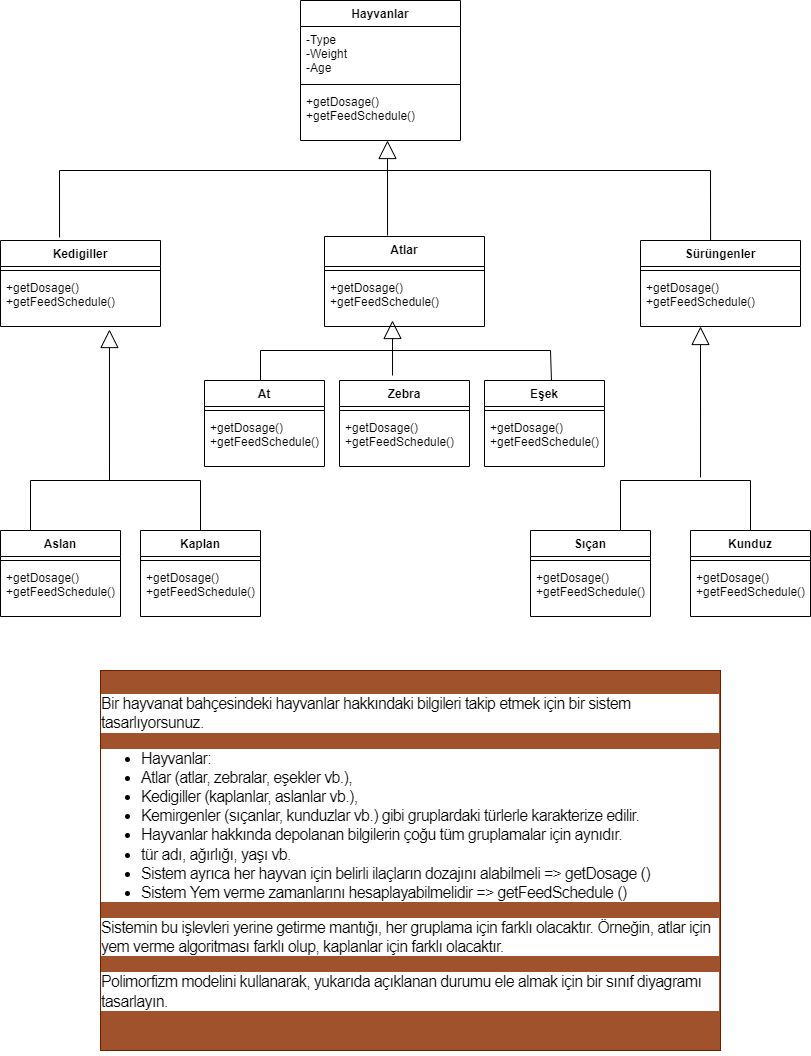

The diagram above was exported from draw.io. Its source (the exported page's mxGraphModel, read from the mxfile embedded in the PNG):
<mxGraphModel dx="868" dy="482" grid="1" gridSize="10" guides="1" tooltips="1" connect="1" arrows="1" fold="1" page="1" pageScale="1" pageWidth="827" pageHeight="1169" math="0" shadow="0">
  <root>
    <mxCell id="0" />
    <mxCell id="1" parent="0" />
    <mxCell id="7Meux66iGeDUgbIsjtMo-1" value="Hayvanlar" style="swimlane;fontStyle=1;align=center;verticalAlign=top;childLayout=stackLayout;horizontal=1;startSize=26;horizontalStack=0;resizeParent=1;resizeParentMax=0;resizeLast=0;collapsible=1;marginBottom=0;" vertex="1" parent="1">
      <mxGeometry x="310" y="40" width="160" height="140" as="geometry" />
    </mxCell>
    <mxCell id="7Meux66iGeDUgbIsjtMo-2" value="-Type&#10;-Weight&#10;-Age" style="text;strokeColor=none;fillColor=none;align=left;verticalAlign=top;spacingLeft=4;spacingRight=4;overflow=hidden;rotatable=0;points=[[0,0.5],[1,0.5]];portConstraint=eastwest;" vertex="1" parent="7Meux66iGeDUgbIsjtMo-1">
      <mxGeometry y="26" width="160" height="54" as="geometry" />
    </mxCell>
    <mxCell id="7Meux66iGeDUgbIsjtMo-3" value="" style="line;strokeWidth=1;fillColor=none;align=left;verticalAlign=middle;spacingTop=-1;spacingLeft=3;spacingRight=3;rotatable=0;labelPosition=right;points=[];portConstraint=eastwest;" vertex="1" parent="7Meux66iGeDUgbIsjtMo-1">
      <mxGeometry y="80" width="160" height="8" as="geometry" />
    </mxCell>
    <mxCell id="7Meux66iGeDUgbIsjtMo-4" value="+getDosage()&#10;+getFeedSchedule()" style="text;strokeColor=none;fillColor=none;align=left;verticalAlign=top;spacingLeft=4;spacingRight=4;overflow=hidden;rotatable=0;points=[[0,0.5],[1,0.5]];portConstraint=eastwest;" vertex="1" parent="7Meux66iGeDUgbIsjtMo-1">
      <mxGeometry y="88" width="160" height="52" as="geometry" />
    </mxCell>
    <mxCell id="7Meux66iGeDUgbIsjtMo-5" value="Kedigiller" style="swimlane;fontStyle=1;align=center;verticalAlign=top;childLayout=stackLayout;horizontal=1;startSize=26;horizontalStack=0;resizeParent=1;resizeParentMax=0;resizeLast=0;collapsible=1;marginBottom=0;" vertex="1" parent="1">
      <mxGeometry x="10" y="280" width="160" height="86" as="geometry" />
    </mxCell>
    <mxCell id="7Meux66iGeDUgbIsjtMo-7" value="" style="line;strokeWidth=1;fillColor=none;align=left;verticalAlign=middle;spacingTop=-1;spacingLeft=3;spacingRight=3;rotatable=0;labelPosition=right;points=[];portConstraint=eastwest;" vertex="1" parent="7Meux66iGeDUgbIsjtMo-5">
      <mxGeometry y="26" width="160" height="8" as="geometry" />
    </mxCell>
    <mxCell id="7Meux66iGeDUgbIsjtMo-8" value="+getDosage()&#10;+getFeedSchedule()" style="text;strokeColor=none;fillColor=none;align=left;verticalAlign=top;spacingLeft=4;spacingRight=4;overflow=hidden;rotatable=0;points=[[0,0.5],[1,0.5]];portConstraint=eastwest;" vertex="1" parent="7Meux66iGeDUgbIsjtMo-5">
      <mxGeometry y="34" width="160" height="52" as="geometry" />
    </mxCell>
    <mxCell id="7Meux66iGeDUgbIsjtMo-9" value="Atlar" style="swimlane;fontStyle=1;align=center;verticalAlign=top;childLayout=stackLayout;horizontal=1;startSize=30;horizontalStack=0;resizeParent=1;resizeParentMax=0;resizeLast=0;collapsible=1;marginBottom=0;" vertex="1" parent="1">
      <mxGeometry x="334" y="276" width="160" height="90" as="geometry" />
    </mxCell>
    <mxCell id="7Meux66iGeDUgbIsjtMo-10" value="" style="line;strokeWidth=1;fillColor=none;align=left;verticalAlign=middle;spacingTop=-1;spacingLeft=3;spacingRight=3;rotatable=0;labelPosition=right;points=[];portConstraint=eastwest;" vertex="1" parent="7Meux66iGeDUgbIsjtMo-9">
      <mxGeometry y="30" width="160" height="8" as="geometry" />
    </mxCell>
    <mxCell id="7Meux66iGeDUgbIsjtMo-11" value="+getDosage()&#10;+getFeedSchedule()" style="text;strokeColor=none;fillColor=none;align=left;verticalAlign=top;spacingLeft=4;spacingRight=4;overflow=hidden;rotatable=0;points=[[0,0.5],[1,0.5]];portConstraint=eastwest;" vertex="1" parent="7Meux66iGeDUgbIsjtMo-9">
      <mxGeometry y="38" width="160" height="52" as="geometry" />
    </mxCell>
    <mxCell id="7Meux66iGeDUgbIsjtMo-12" value="Sürüngenler" style="swimlane;fontStyle=1;align=center;verticalAlign=top;childLayout=stackLayout;horizontal=1;startSize=26;horizontalStack=0;resizeParent=1;resizeParentMax=0;resizeLast=0;collapsible=1;marginBottom=0;" vertex="1" parent="1">
      <mxGeometry x="650" y="280" width="160" height="86" as="geometry" />
    </mxCell>
    <mxCell id="7Meux66iGeDUgbIsjtMo-13" value="" style="line;strokeWidth=1;fillColor=none;align=left;verticalAlign=middle;spacingTop=-1;spacingLeft=3;spacingRight=3;rotatable=0;labelPosition=right;points=[];portConstraint=eastwest;" vertex="1" parent="7Meux66iGeDUgbIsjtMo-12">
      <mxGeometry y="26" width="160" height="8" as="geometry" />
    </mxCell>
    <mxCell id="7Meux66iGeDUgbIsjtMo-14" value="+getDosage()&#10;+getFeedSchedule()" style="text;strokeColor=none;fillColor=none;align=left;verticalAlign=top;spacingLeft=4;spacingRight=4;overflow=hidden;rotatable=0;points=[[0,0.5],[1,0.5]];portConstraint=eastwest;" vertex="1" parent="7Meux66iGeDUgbIsjtMo-12">
      <mxGeometry y="34" width="160" height="52" as="geometry" />
    </mxCell>
    <mxCell id="7Meux66iGeDUgbIsjtMo-15" value="Aslan" style="swimlane;fontStyle=1;align=center;verticalAlign=top;childLayout=stackLayout;horizontal=1;startSize=26;horizontalStack=0;resizeParent=1;resizeParentMax=0;resizeLast=0;collapsible=1;marginBottom=0;fontSize=12;" vertex="1" parent="1">
      <mxGeometry x="10" y="570" width="120" height="86" as="geometry" />
    </mxCell>
    <mxCell id="7Meux66iGeDUgbIsjtMo-16" value="" style="line;strokeWidth=1;fillColor=none;align=left;verticalAlign=middle;spacingTop=-1;spacingLeft=3;spacingRight=3;rotatable=0;labelPosition=right;points=[];portConstraint=eastwest;" vertex="1" parent="7Meux66iGeDUgbIsjtMo-15">
      <mxGeometry y="26" width="120" height="8" as="geometry" />
    </mxCell>
    <mxCell id="7Meux66iGeDUgbIsjtMo-17" value="+getDosage()&#10;+getFeedSchedule()" style="text;strokeColor=none;fillColor=none;align=left;verticalAlign=top;spacingLeft=4;spacingRight=4;overflow=hidden;rotatable=0;points=[[0,0.5],[1,0.5]];portConstraint=eastwest;" vertex="1" parent="7Meux66iGeDUgbIsjtMo-15">
      <mxGeometry y="34" width="120" height="52" as="geometry" />
    </mxCell>
    <mxCell id="7Meux66iGeDUgbIsjtMo-18" value="At" style="swimlane;fontStyle=1;align=center;verticalAlign=top;childLayout=stackLayout;horizontal=1;startSize=26;horizontalStack=0;resizeParent=1;resizeParentMax=0;resizeLast=0;collapsible=1;marginBottom=0;" vertex="1" parent="1">
      <mxGeometry x="214" y="420" width="120" height="86" as="geometry" />
    </mxCell>
    <mxCell id="7Meux66iGeDUgbIsjtMo-19" value="" style="line;strokeWidth=1;fillColor=none;align=left;verticalAlign=middle;spacingTop=-1;spacingLeft=3;spacingRight=3;rotatable=0;labelPosition=right;points=[];portConstraint=eastwest;" vertex="1" parent="7Meux66iGeDUgbIsjtMo-18">
      <mxGeometry y="26" width="120" height="8" as="geometry" />
    </mxCell>
    <mxCell id="7Meux66iGeDUgbIsjtMo-20" value="+getDosage()&#10;+getFeedSchedule()" style="text;strokeColor=none;fillColor=none;align=left;verticalAlign=top;spacingLeft=4;spacingRight=4;overflow=hidden;rotatable=0;points=[[0,0.5],[1,0.5]];portConstraint=eastwest;" vertex="1" parent="7Meux66iGeDUgbIsjtMo-18">
      <mxGeometry y="34" width="120" height="52" as="geometry" />
    </mxCell>
    <mxCell id="7Meux66iGeDUgbIsjtMo-21" value="Zebra" style="swimlane;fontStyle=1;align=center;verticalAlign=top;childLayout=stackLayout;horizontal=1;startSize=26;horizontalStack=0;resizeParent=1;resizeParentMax=0;resizeLast=0;collapsible=1;marginBottom=0;" vertex="1" parent="1">
      <mxGeometry x="349" y="420" width="130" height="86" as="geometry" />
    </mxCell>
    <mxCell id="7Meux66iGeDUgbIsjtMo-22" value="" style="line;strokeWidth=1;fillColor=none;align=left;verticalAlign=middle;spacingTop=-1;spacingLeft=3;spacingRight=3;rotatable=0;labelPosition=right;points=[];portConstraint=eastwest;" vertex="1" parent="7Meux66iGeDUgbIsjtMo-21">
      <mxGeometry y="26" width="130" height="8" as="geometry" />
    </mxCell>
    <mxCell id="7Meux66iGeDUgbIsjtMo-23" value="+getDosage()&#10;+getFeedSchedule()" style="text;strokeColor=none;fillColor=none;align=left;verticalAlign=top;spacingLeft=4;spacingRight=4;overflow=hidden;rotatable=0;points=[[0,0.5],[1,0.5]];portConstraint=eastwest;" vertex="1" parent="7Meux66iGeDUgbIsjtMo-21">
      <mxGeometry y="34" width="130" height="52" as="geometry" />
    </mxCell>
    <mxCell id="7Meux66iGeDUgbIsjtMo-24" value="Eşek" style="swimlane;fontStyle=1;align=center;verticalAlign=top;childLayout=stackLayout;horizontal=1;startSize=26;horizontalStack=0;resizeParent=1;resizeParentMax=0;resizeLast=0;collapsible=1;marginBottom=0;" vertex="1" parent="1">
      <mxGeometry x="494" y="420" width="120" height="86" as="geometry" />
    </mxCell>
    <mxCell id="7Meux66iGeDUgbIsjtMo-25" value="" style="line;strokeWidth=1;fillColor=none;align=left;verticalAlign=middle;spacingTop=-1;spacingLeft=3;spacingRight=3;rotatable=0;labelPosition=right;points=[];portConstraint=eastwest;" vertex="1" parent="7Meux66iGeDUgbIsjtMo-24">
      <mxGeometry y="26" width="120" height="8" as="geometry" />
    </mxCell>
    <mxCell id="7Meux66iGeDUgbIsjtMo-26" value="+getDosage()&#10;+getFeedSchedule()" style="text;strokeColor=none;fillColor=none;align=left;verticalAlign=top;spacingLeft=4;spacingRight=4;overflow=hidden;rotatable=0;points=[[0,0.5],[1,0.5]];portConstraint=eastwest;" vertex="1" parent="7Meux66iGeDUgbIsjtMo-24">
      <mxGeometry y="34" width="120" height="52" as="geometry" />
    </mxCell>
    <mxCell id="7Meux66iGeDUgbIsjtMo-27" value="" style="endArrow=none;html=1;rounded=0;entryX=0.438;entryY=0;entryDx=0;entryDy=0;entryPerimeter=0;exitX=0.369;exitY=-0.035;exitDx=0;exitDy=0;exitPerimeter=0;" edge="1" parent="1" source="7Meux66iGeDUgbIsjtMo-5" target="7Meux66iGeDUgbIsjtMo-12">
      <mxGeometry width="50" height="50" relative="1" as="geometry">
        <mxPoint x="100" y="270" as="sourcePoint" />
        <mxPoint x="670" y="270" as="targetPoint" />
        <Array as="points">
          <mxPoint x="69" y="210" />
          <mxPoint x="720" y="210" />
        </Array>
      </mxGeometry>
    </mxCell>
    <mxCell id="7Meux66iGeDUgbIsjtMo-31" value="" style="endArrow=block;endSize=16;endFill=0;html=1;rounded=0;exitX=0.394;exitY=-0.011;exitDx=0;exitDy=0;exitPerimeter=0;" edge="1" parent="1" source="7Meux66iGeDUgbIsjtMo-9">
      <mxGeometry width="160" relative="1" as="geometry">
        <mxPoint x="374" y="270" as="sourcePoint" />
        <mxPoint x="397" y="180" as="targetPoint" />
      </mxGeometry>
    </mxCell>
    <mxCell id="7Meux66iGeDUgbIsjtMo-32" value="" style="endArrow=none;html=1;rounded=0;entryX=0.558;entryY=0;entryDx=0;entryDy=0;entryPerimeter=0;" edge="1" parent="1" target="7Meux66iGeDUgbIsjtMo-24">
      <mxGeometry width="50" height="50" relative="1" as="geometry">
        <mxPoint x="270" y="420" as="sourcePoint" />
        <mxPoint x="560" y="410" as="targetPoint" />
        <Array as="points">
          <mxPoint x="270" y="390" />
          <mxPoint x="560" y="390" />
        </Array>
      </mxGeometry>
    </mxCell>
    <mxCell id="7Meux66iGeDUgbIsjtMo-34" value="" style="endArrow=block;endSize=16;endFill=0;html=1;rounded=0;exitX=0.408;exitY=-0.058;exitDx=0;exitDy=0;exitPerimeter=0;" edge="1" parent="1" source="7Meux66iGeDUgbIsjtMo-21">
      <mxGeometry width="160" relative="1" as="geometry">
        <mxPoint x="390" y="410" as="sourcePoint" />
        <mxPoint x="402" y="360" as="targetPoint" />
      </mxGeometry>
    </mxCell>
    <mxCell id="7Meux66iGeDUgbIsjtMo-35" value="Kaplan" style="swimlane;fontStyle=1;align=center;verticalAlign=top;childLayout=stackLayout;horizontal=1;startSize=26;horizontalStack=0;resizeParent=1;resizeParentMax=0;resizeLast=0;collapsible=1;marginBottom=0;" vertex="1" parent="1">
      <mxGeometry x="150" y="570" width="120" height="86" as="geometry" />
    </mxCell>
    <mxCell id="7Meux66iGeDUgbIsjtMo-36" value="" style="line;strokeWidth=1;fillColor=none;align=left;verticalAlign=middle;spacingTop=-1;spacingLeft=3;spacingRight=3;rotatable=0;labelPosition=right;points=[];portConstraint=eastwest;" vertex="1" parent="7Meux66iGeDUgbIsjtMo-35">
      <mxGeometry y="26" width="120" height="8" as="geometry" />
    </mxCell>
    <mxCell id="7Meux66iGeDUgbIsjtMo-37" value="+getDosage()&#10;+getFeedSchedule()" style="text;strokeColor=none;fillColor=none;align=left;verticalAlign=top;spacingLeft=4;spacingRight=4;overflow=hidden;rotatable=0;points=[[0,0.5],[1,0.5]];portConstraint=eastwest;" vertex="1" parent="7Meux66iGeDUgbIsjtMo-35">
      <mxGeometry y="34" width="120" height="52" as="geometry" />
    </mxCell>
    <mxCell id="7Meux66iGeDUgbIsjtMo-38" value="" style="endArrow=none;html=1;rounded=0;entryX=0.5;entryY=0;entryDx=0;entryDy=0;exitX=0.25;exitY=0;exitDx=0;exitDy=0;" edge="1" parent="1" source="7Meux66iGeDUgbIsjtMo-15" target="7Meux66iGeDUgbIsjtMo-35">
      <mxGeometry width="50" height="50" relative="1" as="geometry">
        <mxPoint x="34" y="570" as="sourcePoint" />
        <mxPoint x="190" y="560" as="targetPoint" />
        <Array as="points">
          <mxPoint x="40" y="520" />
          <mxPoint x="210" y="520" />
        </Array>
      </mxGeometry>
    </mxCell>
    <mxCell id="7Meux66iGeDUgbIsjtMo-40" value="" style="endArrow=block;endSize=16;endFill=0;html=1;rounded=0;entryX=0.681;entryY=1.058;entryDx=0;entryDy=0;entryPerimeter=0;" edge="1" parent="1" target="7Meux66iGeDUgbIsjtMo-8">
      <mxGeometry width="160" relative="1" as="geometry">
        <mxPoint x="119" y="520" as="sourcePoint" />
        <mxPoint x="120" y="370" as="targetPoint" />
      </mxGeometry>
    </mxCell>
    <mxCell id="7Meux66iGeDUgbIsjtMo-45" value="Sıçan" style="swimlane;fontStyle=1;align=center;verticalAlign=top;childLayout=stackLayout;horizontal=1;startSize=26;horizontalStack=0;resizeParent=1;resizeParentMax=0;resizeLast=0;collapsible=1;marginBottom=0;" vertex="1" parent="1">
      <mxGeometry x="540" y="570" width="120" height="86" as="geometry" />
    </mxCell>
    <mxCell id="7Meux66iGeDUgbIsjtMo-46" value="" style="line;strokeWidth=1;fillColor=none;align=left;verticalAlign=middle;spacingTop=-1;spacingLeft=3;spacingRight=3;rotatable=0;labelPosition=right;points=[];portConstraint=eastwest;" vertex="1" parent="7Meux66iGeDUgbIsjtMo-45">
      <mxGeometry y="26" width="120" height="8" as="geometry" />
    </mxCell>
    <mxCell id="7Meux66iGeDUgbIsjtMo-47" value="+getDosage()&#10;+getFeedSchedule()" style="text;strokeColor=none;fillColor=none;align=left;verticalAlign=top;spacingLeft=4;spacingRight=4;overflow=hidden;rotatable=0;points=[[0,0.5],[1,0.5]];portConstraint=eastwest;" vertex="1" parent="7Meux66iGeDUgbIsjtMo-45">
      <mxGeometry y="34" width="120" height="52" as="geometry" />
    </mxCell>
    <mxCell id="7Meux66iGeDUgbIsjtMo-48" value="Kunduz" style="swimlane;fontStyle=1;align=center;verticalAlign=top;childLayout=stackLayout;horizontal=1;startSize=26;horizontalStack=0;resizeParent=1;resizeParentMax=0;resizeLast=0;collapsible=1;marginBottom=0;" vertex="1" parent="1">
      <mxGeometry x="700" y="570" width="120" height="86" as="geometry" />
    </mxCell>
    <mxCell id="7Meux66iGeDUgbIsjtMo-49" value="" style="line;strokeWidth=1;fillColor=none;align=left;verticalAlign=middle;spacingTop=-1;spacingLeft=3;spacingRight=3;rotatable=0;labelPosition=right;points=[];portConstraint=eastwest;" vertex="1" parent="7Meux66iGeDUgbIsjtMo-48">
      <mxGeometry y="26" width="120" height="8" as="geometry" />
    </mxCell>
    <mxCell id="7Meux66iGeDUgbIsjtMo-50" value="+getDosage()&#10;+getFeedSchedule()" style="text;strokeColor=none;fillColor=none;align=left;verticalAlign=top;spacingLeft=4;spacingRight=4;overflow=hidden;rotatable=0;points=[[0,0.5],[1,0.5]];portConstraint=eastwest;" vertex="1" parent="7Meux66iGeDUgbIsjtMo-48">
      <mxGeometry y="34" width="120" height="52" as="geometry" />
    </mxCell>
    <mxCell id="7Meux66iGeDUgbIsjtMo-51" value="" style="endArrow=none;html=1;rounded=0;entryX=0.5;entryY=0;entryDx=0;entryDy=0;exitX=0.25;exitY=0;exitDx=0;exitDy=0;" edge="1" parent="1" target="7Meux66iGeDUgbIsjtMo-48">
      <mxGeometry width="50" height="50" relative="1" as="geometry">
        <mxPoint x="630" y="570" as="sourcePoint" />
        <mxPoint x="800" y="570" as="targetPoint" />
        <Array as="points">
          <mxPoint x="630" y="520" />
          <mxPoint x="760" y="520" />
        </Array>
      </mxGeometry>
    </mxCell>
    <mxCell id="7Meux66iGeDUgbIsjtMo-52" value="" style="endArrow=block;endSize=16;endFill=0;html=1;rounded=0;entryX=0.681;entryY=1.058;entryDx=0;entryDy=0;entryPerimeter=0;" edge="1" parent="1">
      <mxGeometry width="160" relative="1" as="geometry">
        <mxPoint x="710.04" y="516.98" as="sourcePoint" />
        <mxPoint x="710" y="365.996" as="targetPoint" />
      </mxGeometry>
    </mxCell>
    <mxCell id="7Meux66iGeDUgbIsjtMo-54" value="&#10;&#10;&lt;p style=&quot;box-sizing: border-box; margin-top: 0px; margin-bottom: 1rem; color: rgb(0, 0, 0); font-family: nunito, sans-serif; font-size: 16px; font-style: normal; font-weight: 400; letter-spacing: -0.64px; text-align: left; text-indent: 0px; text-transform: none; word-spacing: 0px; background-color: rgb(255, 255, 255);&quot;&gt;Bir hayvanat bahçesindeki hayvanlar hakkındaki bilgileri takip etmek için bir sistem tasarlıyorsunuz.&lt;/p&gt;&lt;ul style=&quot;box-sizing: border-box; margin-top: 0px; margin-bottom: 1rem; color: rgb(0, 0, 0); font-family: nunito, sans-serif; font-size: 16px; font-style: normal; font-weight: 400; letter-spacing: -0.64px; text-align: left; text-indent: 0px; text-transform: none; word-spacing: 0px; background-color: rgb(255, 255, 255);&quot;&gt;&lt;li style=&quot;box-sizing: border-box&quot;&gt;Hayvanlar:&lt;/li&gt;&lt;li class=&quot;ql-indent-1&quot; style=&quot;box-sizing: border-box&quot;&gt;Atlar (atlar, zebralar, eşekler vb.),&lt;/li&gt;&lt;li class=&quot;ql-indent-1&quot; style=&quot;box-sizing: border-box&quot;&gt;Kedigiller (kaplanlar, aslanlar vb.),&lt;/li&gt;&lt;li class=&quot;ql-indent-1&quot; style=&quot;box-sizing: border-box&quot;&gt;Kemirgenler (sıçanlar, kunduzlar vb.) gibi gruplardaki türlerle karakterize edilir.&lt;/li&gt;&lt;li style=&quot;box-sizing: border-box&quot;&gt;Hayvanlar hakkında depolanan bilgilerin çoğu tüm gruplamalar için aynıdır.&lt;/li&gt;&lt;li class=&quot;ql-indent-1&quot; style=&quot;box-sizing: border-box&quot;&gt;tür adı, ağırlığı, yaşı vb.&lt;/li&gt;&lt;li style=&quot;box-sizing: border-box&quot;&gt;Sistem ayrıca her hayvan için belirli ilaçların dozajını alabilmeli =&amp;gt; getDosage ()&lt;/li&gt;&lt;li style=&quot;box-sizing: border-box&quot;&gt;Sistem Yem verme zamanlarını hesaplayabilmelidir =&amp;gt; getFeedSchedule ()&lt;/li&gt;&lt;/ul&gt;&lt;p style=&quot;box-sizing: border-box; margin-top: 0px; margin-bottom: 1rem; color: rgb(0, 0, 0); font-family: nunito, sans-serif; font-size: 16px; font-style: normal; font-weight: 400; letter-spacing: -0.64px; text-align: left; text-indent: 0px; text-transform: none; word-spacing: 0px; background-color: rgb(255, 255, 255);&quot;&gt;Sistemin bu işlevleri yerine getirme mantığı, her gruplama için farklı olacaktır. Örneğin, atlar için yem verme algoritması farklı olup, kaplanlar için farklı olacaktır.&lt;/p&gt;&lt;p style=&quot;box-sizing: border-box; margin-top: 0px; margin-bottom: 1rem; color: rgb(0, 0, 0); font-family: nunito, sans-serif; font-size: 16px; font-style: normal; font-weight: 400; letter-spacing: -0.64px; text-align: left; text-indent: 0px; text-transform: none; word-spacing: 0px; background-color: rgb(255, 255, 255);&quot;&gt;Polimorfizm modelini kullanarak, yukarıda açıklanan durumu ele almak için bir sınıf diyagramı tasarlayın.&lt;/p&gt;&#10;&#10;" style="text;html=1;strokeColor=#6D1F00;fillColor=#a0522d;align=center;verticalAlign=middle;whiteSpace=wrap;rounded=0;fontColor=#ffffff;" vertex="1" parent="1">
      <mxGeometry x="110" y="710" width="620" height="380" as="geometry" />
    </mxCell>
  </root>
</mxGraphModel>